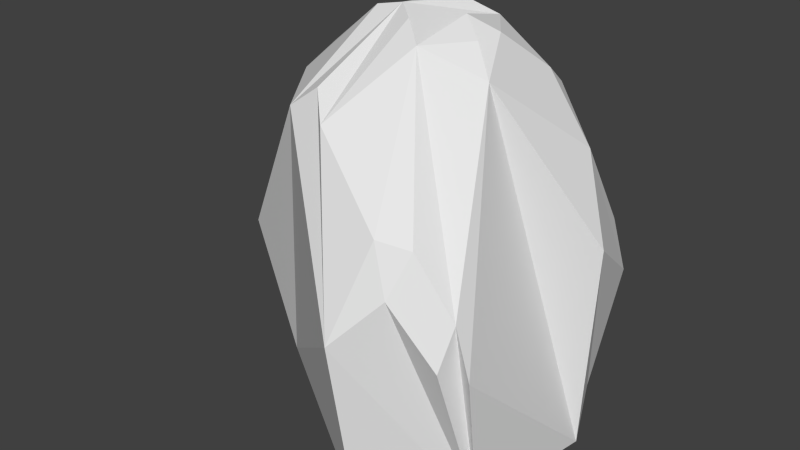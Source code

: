 # Source: Mountain1.blend  (saved by Blender 2.74.0; exported with 4.5.12 LTS)
import bpy
from mathutils import Matrix  # noqa: F401  (used for matrix-valued properties, if any)

bpy.ops.wm.read_factory_settings(use_empty=True)
scene = bpy.context.scene
scene.name = 'Scene'

# ---- collections
col_collection_1 = bpy.data.collections.new('Collection 1'); scene.collection.children.link(col_collection_1)

# ---- world
world_world = bpy.data.worlds.new('World'); scene.world = world_world
world_world.color = (0.05088, 0.05088, 0.05088)
world_world.use_sun_shadow = False
world_world.sun_shadow_jitter_overblur = 0.0
world_world.cycles.sampling_method = 'MANUAL'
world_world.cycles.sample_map_resolution = 256

# ---- meshes
me_icosphere = bpy.data.meshes.new('Icosphere')
me_icosphere.from_pydata([(-0.1664, -0.3097, -0.6576), (0.3365, -0.3799, -0.4185), (0.5497, -0.6749, 0.3433), (0.7519, -0.2236, 0.2565), (-0.6145, -0.07086, -0.4185), (-0.2512, 0.4291, -0.4185), (-0.1256, 0.04254, -0.7084), (-0.9603, 0.04254, 0.3433), (0.3162, 0.6815, 0.2565), (0.5497, 0.5332, 0.3433), (0.6234, -0.6749, 0.5864), (0.6234, 0.5332, 0.5864), (0.5275, 0.6184, 0.5392), (0.1158, 0.8183, 0.4814), (-0.9925, 0.1245, 0.5392), (0.3671, 0.5731, 0.06325), (0.2262, 0.639, 0.03145), (0.08536, 0.212, -0.6072), (-0.02529, 0.1245, -0.6795), (-0.147, 0.5282, -0.3123), (-0.3938, 0.4481, -0.3123), (-0.255, 0.04989, -0.6795), (-0.6766, 0.05887, -0.3123), (-0.6766, -0.2006, -0.3123), (-0.5402, -0.2006, -0.4842), (-0.6388, -0.4705, -0.1794), (-0.304, -0.3239, -0.6072), (-0.3516, -0.4601, -0.4842), (0.3526, 0.08949, -0.4842), (0.2341, 0.007328, -0.6072), (0.557, -0.3836, -0.1044), (0.2341, -0.1491, -0.6072), (0.1167, -0.07086, -0.6795), (-0.06337, -0.4021, -0.6072), (-0.02529, -0.2662, -0.6795), (0.08536, -0.3538, -0.6072), (0.3105, -0.5213, -0.3123), (0.1445, 0.6997, 1.321), (0.5756, 0.3843, 1.32), (-0.8904, 0.001162, 1.319), (0.4831, -0.6863, 1.316), (0.6775, -0.2684, 1.318), (-0.7455, -0.548, 1.317)], [], [(38, 41, 3, 28, 11), (34, 6, 18, 17, 29, 32, 31, 35), (27, 25, 24, 23, 4, 22, 21, 6, 34, 33, 0, 26), (42, 40, 41, 38, 37, 39), (42, 39, 7, 14, 22, 4, 23, 24, 25), (37, 38, 11, 9, 12, 15, 8, 16, 13), (39, 37, 13, 19, 5, 20, 21, 22, 14, 7), (41, 40, 2, 10, 30, 3), (29, 28, 3, 30, 1, 36, 35, 31, 32), (18, 6, 21, 20, 5, 19), (11, 28, 29, 17, 18, 19, 13, 16, 8, 15, 12, 9), (42, 25, 27, 26, 0, 33, 34, 35, 36, 1, 30, 10, 2, 40)])
me_icosphere.use_remesh_preserve_volume = False
me_icosphere.use_remesh_preserve_attributes = False
me_icosphere.use_mirror_vertex_groups = False
me_icosphere.update()

# ---- objects
ob_mountain1 = bpy.data.objects.new('Mountain1', me_icosphere)

# ---- transforms, parenting, visibility, modifiers, constraints
ob_mountain1.location = (0.0, 0.0, 0.0)
ob_mountain1.rotation_euler = (3.142, -0.0, 0.0)
ob_mountain1.lineart.crease_threshold = 0.0

# ---- collection membership
col_collection_1.objects.link(ob_mountain1)

# ---- scene / render settings (as saved in the file)
scene.frame_start = 1; scene.frame_end = 250; scene.frame_set(1)
scene.render.engine = 'BLENDER_EEVEE_NEXT'
scene.render.resolution_percentage = 50
scene.render.dither_intensity = 0.0
scene.cycles.use_denoising = False
scene.cycles.samples = 10
scene.cycles.sampling_pattern = 'TABULATED_SOBOL'
scene.cycles.light_sampling_threshold = 0.0
scene.cycles.use_adaptive_sampling = False
scene.cycles.use_light_tree = False
scene.cycles.blur_glossy = 0.0
scene.cycles.pixel_filter_type = 'GAUSSIAN'
scene.cycles.sample_clamp_indirect = 0.0
scene.view_settings.view_transform = 'Standard'
bpy.context.view_layer.update()

# ---- added for rendering (the .blend has no active camera and no usable light): camera, sun
cam_auto = bpy.data.cameras.new('AutoCamera')
cam_auto.lens = 50.0
cam_auto.sensor_width = 36.0
cam_auto.clip_end = 1000.0
ob_auto_camera = bpy.data.objects.new('AutoCamera', cam_auto)
scene.collection.objects.link(ob_auto_camera)
ob_auto_camera.location = (2.72039, -3.47486, 1.96613)
ob_auto_camera.rotation_euler = (1.09748, -7.21219e-08, 0.694738)
scene.camera = ob_auto_camera
light_auto_sun = bpy.data.lights.new('AutoSun', 'SUN')
light_auto_sun.energy = 3.0
light_auto_sun.angle = 0.0523599
ob_auto_sun = bpy.data.objects.new('AutoSun', light_auto_sun)
scene.collection.objects.link(ob_auto_sun)
ob_auto_sun.rotation_euler = (0.872665, 0.174533, 0.523599)
bpy.context.view_layer.update()
